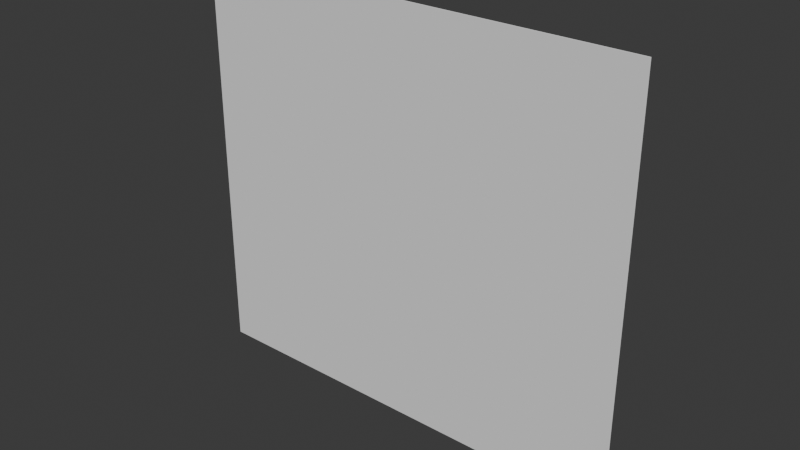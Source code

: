 # Source: IndustrialGround_Source.blend  (saved by Blender 5.1.29; exported with 4.5.12 LTS)
import bpy
from mathutils import Matrix  # noqa: F401  (used for matrix-valued properties, if any)

bpy.ops.wm.read_factory_settings(use_empty=True)
scene = bpy.context.scene
scene.name = 'Scene'

# ---- collections
col_collection = bpy.data.collections.new('Collection'); scene.collection.children.link(col_collection)

# ---- world
world_world = bpy.data.worlds.new('World'); scene.world = world_world
world_world.use_nodes = True; world_world.node_tree.nodes.clear()
_N = world_world.node_tree.nodes; _L = world_world.node_tree.links
n0 = _N.new('ShaderNodeOutputWorld'); n0.name = 'World Output'; n0.location = (200, 100)
n1 = _N.new('ShaderNodeBackground'); n1.name = 'Background'; n1.location = (-200, 100)
n1.inputs[0].default_value = (0.05088, 0.05088, 0.05088, 1.0)
_L.new(n1.outputs[0], n0.inputs[0])
n0.is_active_output = True
world_world.color = (0.05088, 0.05088, 0.05088)
world_world.sun_shadow_jitter_overblur = 0.0

# ---- meshes
me_cube_001 = bpy.data.meshes.new('Cube.001')
me_cube_001.from_pydata([(-209.8, -0.22, -190.0), (-209.8, -0.4, -189.8), (-210.0, -0.22, -189.8), (-209.8, -0.3099, -190.0), (-209.9, -0.22, -190.0), (-209.9, -0.3061, -190.0), (-209.9, -0.376, -189.8), (-209.8, -0.376, -189.9), (-209.9, -0.3526, -189.9), (-210.0, -0.22, -189.9), (-210.0, -0.3099, -189.8), (-210.0, -0.3061, -189.9), (-209.8, -0.4, 189.8), (-209.8, -0.22, 190.0), (-210.0, -0.22, 189.8), (-209.8, -0.376, 189.9), (-209.9, -0.376, 189.8), (-209.9, -0.3526, 189.9), (-209.9, -0.22, 190.0), (-209.8, -0.3099, 190.0), (-209.9, -0.3061, 190.0), (-210.0, -0.3099, 189.8), (-210.0, -0.22, 189.9), (-210.0, -0.3061, 189.9), (-209.8, 0.22, -190.0), (-210.0, 0.22, -189.8), (-209.8, 0.4, -189.8), (-209.9, 0.22, -190.0), (-209.8, 0.3099, -190.0), (-209.9, 0.3061, -190.0), (-210.0, 0.3099, -189.8), (-210.0, 0.22, -189.9), (-210.0, 0.3061, -189.9), (-209.8, 0.376, -189.9), (-209.9, 0.376, -189.8), (-209.9, 0.3526, -189.9), (-209.8, 0.22, 190.0), (-209.8, 0.4, 189.8), (-210.0, 0.22, 189.8), (-209.8, 0.3099, 190.0), (-209.9, 0.22, 190.0), (-209.9, 0.3061, 190.0), (-209.9, 0.376, 189.8), (-209.8, 0.376, 189.9), (-209.9, 0.3526, 189.9), (-210.0, 0.22, 189.9), (-210.0, 0.3099, 189.8), (-210.0, 0.3061, 189.9), (209.8, -0.22, -190.0), (210.0, -0.22, -189.8), (209.8, -0.4, -189.8), (209.9, -0.22, -190.0), (209.8, -0.3099, -190.0), (209.9, -0.3061, -190.0), (210.0, -0.3099, -189.8), (210.0, -0.22, -189.9), (210.0, -0.3061, -189.9), (209.8, -0.376, -189.9), (209.9, -0.376, -189.8), (209.9, -0.3526, -189.9), (209.8, -0.22, 190.0), (209.8, -0.4, 189.8), (210.0, -0.22, 189.8), (209.8, -0.3099, 190.0), (209.9, -0.22, 190.0), (209.9, -0.3061, 190.0), (209.9, -0.376, 189.8), (209.8, -0.376, 189.9), (209.9, -0.3526, 189.9), (210.0, -0.22, 189.9), (210.0, -0.3099, 189.8), (210.0, -0.3061, 189.9), (209.8, 0.22, -190.0), (209.8, 0.4, -189.8), (210.0, 0.22, -189.8), (209.8, 0.3099, -190.0), (209.9, 0.22, -190.0), (209.9, 0.3061, -190.0), (209.9, 0.376, -189.8), (209.8, 0.376, -189.9), (209.9, 0.3526, -189.9), (210.0, 0.22, -189.9), (210.0, 0.3099, -189.8), (210.0, 0.3061, -189.9), (209.8, 0.22, 190.0), (210.0, 0.22, 189.8), (209.8, 0.4, 189.8), (209.9, 0.22, 190.0), (209.8, 0.3099, 190.0), (209.9, 0.3061, 190.0), (210.0, 0.3099, 189.8), (210.0, 0.22, 189.9), (210.0, 0.3061, 189.9), (209.8, 0.376, 189.9), (209.9, 0.376, 189.8), (209.9, 0.3526, 189.9)], [], [(0, 3, 5, 4), (3, 7, 8, 5), (1, 6, 8, 7), (6, 10, 11, 8), (2, 9, 11, 10), (9, 4, 5, 11), (5, 8, 11), (12, 15, 17, 16), (15, 19, 20, 17), (13, 18, 20, 19), (18, 22, 23, 20), (14, 21, 23, 22), (21, 16, 17, 23), (17, 20, 23), (24, 27, 29, 28), (27, 31, 32, 29), (25, 30, 32, 31), (30, 34, 35, 32), (26, 33, 35, 34), (33, 28, 29, 35), (29, 32, 35), (36, 39, 41, 40), (39, 43, 44, 41), (37, 42, 44, 43), (42, 46, 47, 44), (38, 45, 47, 46), (45, 40, 41, 47), (41, 44, 47), (48, 51, 53, 52), (51, 55, 56, 53), (49, 54, 56, 55), (54, 58, 59, 56), (50, 57, 59, 58), (57, 52, 53, 59), (53, 56, 59), (60, 63, 65, 64), (63, 67, 68, 65), (61, 66, 68, 67), (66, 70, 71, 68), (62, 69, 71, 70), (69, 64, 65, 71), (65, 68, 71), (72, 75, 77, 76), (75, 79, 80, 77), (73, 78, 80, 79), (78, 82, 83, 80), (74, 81, 83, 82), (81, 76, 77, 83), (77, 80, 83), (84, 87, 89, 88), (87, 91, 92, 89), (85, 90, 92, 91), (90, 94, 95, 92), (86, 93, 95, 94), (93, 88, 89, 95), (89, 92, 95), (24, 0, 4, 27), (27, 4, 9, 31), (31, 9, 2, 25), (1, 12, 16, 6), (6, 16, 21, 10), (10, 21, 14, 2), (13, 36, 40, 18), (18, 40, 45, 22), (22, 45, 38, 14), (37, 26, 34, 42), (42, 34, 30, 46), (46, 30, 25, 38), (72, 24, 28, 75), (75, 28, 33, 79), (79, 33, 26, 73), (36, 84, 88, 39), (39, 88, 93, 43), (43, 93, 86, 37), (85, 74, 82, 90), (90, 82, 78, 94), (94, 78, 73, 86), (48, 72, 76, 51), (51, 76, 81, 55), (55, 81, 74, 49), (84, 60, 64, 87), (87, 64, 69, 91), (91, 69, 62, 85), (61, 50, 58, 66), (66, 58, 54, 70), (70, 54, 49, 62), (0, 48, 52, 3), (3, 52, 57, 7), (7, 57, 50, 1), (60, 13, 19, 63), (63, 19, 15, 67), (67, 15, 12, 61), (24, 72, 48, 0), (2, 14, 38, 25), (50, 61, 12, 1), (84, 36, 13, 60), (26, 37, 86, 73), (74, 85, 62, 49)])
_uv = me_cube_001.uv_layers.new(name='UVMap')
_uv.uv.foreach_set('vector', [0.1251, 0.6937, 0.1251, 0.7218, 0.1251, 0.7206, 0.1251, 0.6938, 0.1251, 0.7218, 0.1251, 0.75, 0.1251, 0.75, 0.1251, 0.7206, 0.3751, 0.9999, 0.3751, 1.0, 0.375, 0.9999, 0.375, 0.9999, 0.3751, 0.0, 0.3751, 0.02816, 0.375, 0.02935, 0.375, 0.0, 0.3751, 0.05625, 0.375, 0.05625, 0.375, 0.02935, 0.3751, 0.02816, 0.125, 0.6937, 0.1251, 0.6938, 0.1251, 0.7206, 0.125, 0.7206, 0.1251, 0.7206, 0.1251, 0.75, 0.125, 0.7206, 0.6249, 0.9999, 0.6249, 0.9999, 0.6249, 1.0, 0.6249, 1.0, 0.6249, 0.9999, 0.625, 0.9999, 0.625, 1.0, 0.6249, 1.0, 0.8749, 0.6938, 0.875, 0.6937, 0.875, 0.7206, 0.8749, 0.75, 0.625, 0.05625, 0.6249, 0.05625, 0.6249, 0.02935, 0.625, 0.02935, 0.6249, 0.05625, 0.6249, 0.02816, 0.6249, 0.02935, 0.6249, 0.05625, 0.6249, 0.02816, 0.6249, 0.0, 0.6249, 0.0, 0.6249, 0.02935, 0.6249, 0.0, 0.625, 0.02935, 0.6249, 0.02935, 0.1251, 0.5562, 0.1251, 0.5562, 0.1251, 0.5294, 0.1251, 0.5282, 0.1251, 0.5562, 0.125, 0.5562, 0.125, 0.5294, 0.1251, 0.5294, 0.3751, 0.1937, 0.3751, 0.2218, 0.375, 0.2206, 0.375, 0.1938, 0.3751, 0.2218, 0.3751, 0.2501, 0.375, 0.2501, 0.375, 0.2206, 0.3751, 0.2501, 0.375, 0.2501, 0.375, 0.2501, 0.3751, 0.2501, 0.1251, 0.5, 0.1251, 0.5282, 0.1251, 0.5294, 0.1251, 0.5, 0.1251, 0.5294, 0.125, 0.5294, 0.1251, 0.5, 0.8749, 0.5562, 0.8749, 0.5, 0.875, 0.5294, 0.875, 0.5562, 0.625, 0.2501, 0.6249, 0.2501, 0.6249, 0.2463, 0.625, 0.2304, 0.6249, 0.2501, 0.6249, 0.2501, 0.6249, 0.2463, 0.6249, 0.2501, 0.6249, 0.2501, 0.6249, 0.2218, 0.6249, 0.2206, 0.6249, 0.2463, 0.6249, 0.1937, 0.6249, 0.1938, 0.6249, 0.2206, 0.6249, 0.2218, 0.6249, 0.1938, 0.625, 0.1937, 0.625, 0.2304, 0.6249, 0.2206, 0.625, 0.2304, 0.6249, 0.2463, 0.6249, 0.2206, 0.3749, 0.6938, 0.3749, 0.6938, 0.3749, 0.7206, 0.3749, 0.7218, 0.3749, 0.6938, 0.3751, 0.6937, 0.375, 0.7206, 0.3749, 0.7206, 0.3751, 0.6937, 0.3751, 0.7218, 0.375, 0.7206, 0.3751, 0.6937, 0.3751, 0.7218, 0.3751, 0.7501, 0.375, 0.75, 0.375, 0.7206, 0.3751, 0.7501, 0.3749, 0.7501, 0.375, 0.75, 0.3751, 0.7501, 0.3749, 0.7501, 0.3749, 0.7218, 0.3749, 0.7206, 0.375, 0.75, 0.3749, 0.7206, 0.375, 0.7206, 0.375, 0.75, 0.6251, 0.6937, 0.6251, 0.7501, 0.625, 0.75, 0.6251, 0.6938, 0.6251, 0.7501, 0.6249, 0.7501, 0.6249, 0.7501, 0.625, 0.75, 0.6249, 0.7501, 0.6249, 0.7501, 0.6249, 0.7501, 0.6249, 0.7501, 0.6249, 0.7501, 0.6249, 0.7218, 0.6249, 0.728, 0.6249, 0.7501, 0.6249, 0.6937, 0.6249, 0.6938, 0.6249, 0.728, 0.6249, 0.7218, 0.6249, 0.6938, 0.6251, 0.6938, 0.625, 0.75, 0.6249, 0.728, 0.625, 0.75, 0.6249, 0.7501, 0.6249, 0.728, 0.3749, 0.5562, 0.3749, 0.5282, 0.3749, 0.5294, 0.3749, 0.5562, 0.3749, 0.5282, 0.3749, 0.4999, 0.375, 0.5, 0.3749, 0.5294, 0.3751, 0.4999, 0.3751, 0.4999, 0.375, 0.5, 0.3749, 0.4999, 0.3751, 0.4999, 0.3751, 0.5282, 0.375, 0.5294, 0.375, 0.5, 0.3751, 0.5562, 0.3751, 0.5562, 0.375, 0.5294, 0.3751, 0.5282, 0.3751, 0.5562, 0.3749, 0.5562, 0.3749, 0.5294, 0.375, 0.5294, 0.3749, 0.5294, 0.375, 0.5, 0.375, 0.5294, 0.6251, 0.5562, 0.6251, 0.5562, 0.625, 0.5, 0.6251, 0.4999, 0.6251, 0.5562, 0.6249, 0.5562, 0.6249, 0.522, 0.625, 0.5, 0.6249, 0.5562, 0.6249, 0.5282, 0.6249, 0.522, 0.6249, 0.5562, 0.6249, 0.5282, 0.6249, 0.4999, 0.6249, 0.4999, 0.6249, 0.522, 0.6249, 0.4999, 0.6249, 0.4999, 0.6249, 0.4999, 0.6249, 0.4999, 0.6249, 0.4999, 0.6251, 0.4999, 0.625, 0.5, 0.6249, 0.4999, 0.625, 0.5, 0.6249, 0.522, 0.6249, 0.4999, 0.1251, 0.5562, 0.1251, 0.6937, 0.1251, 0.6938, 0.1251, 0.5562, 0.1251, 0.5562, 0.1251, 0.6938, 0.125, 0.6937, 0.125, 0.5562, 0.375, 0.1938, 0.375, 0.05625, 0.3751, 0.05625, 0.3751, 0.1937, 0.3751, 0.9999, 0.6249, 0.9999, 0.6249, 1.0, 0.3751, 1.0, 0.3751, 0.0, 0.6249, 0.0, 0.6249, 0.02816, 0.3751, 0.02816, 0.3751, 0.02816, 0.6249, 0.02816, 0.6249, 0.05625, 0.3751, 0.05625, 0.8749, 0.6938, 0.8749, 0.5562, 0.875, 0.5562, 0.875, 0.6937, 0.625, 0.05625, 0.625, 0.1937, 0.6249, 0.1938, 0.6249, 0.05625, 0.6249, 0.05625, 0.6249, 0.1938, 0.6249, 0.1937, 0.6249, 0.05625, 0.6249, 0.2501, 0.3751, 0.2501, 0.3751, 0.2501, 0.6249, 0.2501, 0.6249, 0.2501, 0.3751, 0.2501, 0.3751, 0.2218, 0.6249, 0.2218, 0.6249, 0.2218, 0.3751, 0.2218, 0.3751, 0.1937, 0.6249, 0.1937, 0.3749, 0.5562, 0.1251, 0.5562, 0.1251, 0.5282, 0.3749, 0.5282, 0.3749, 0.5282, 0.1251, 0.5282, 0.1251, 0.5, 0.3749, 0.4999, 0.3749, 0.4999, 0.375, 0.2501, 0.3751, 0.2501, 0.3751, 0.4999, 0.8749, 0.5562, 0.6251, 0.5562, 0.6251, 0.4999, 0.8749, 0.5, 0.625, 0.2501, 0.6251, 0.4999, 0.6249, 0.4999, 0.6249, 0.2501, 0.6249, 0.2501, 0.6249, 0.4999, 0.6249, 0.4999, 0.6249, 0.2501, 0.6249, 0.5562, 0.3751, 0.5562, 0.3751, 0.5282, 0.6249, 0.5282, 0.6249, 0.5282, 0.3751, 0.5282, 0.3751, 0.4999, 0.6249, 0.4999, 0.6249, 0.4999, 0.3751, 0.4999, 0.3751, 0.4999, 0.6249, 0.4999, 0.3749, 0.6938, 0.3749, 0.5562, 0.3749, 0.5562, 0.3749, 0.6938, 0.3749, 0.6938, 0.3749, 0.5562, 0.3751, 0.5562, 0.3751, 0.6937, 0.3751, 0.6937, 0.3751, 0.5562, 0.3751, 0.5562, 0.3751, 0.6937, 0.6251, 0.5562, 0.6251, 0.6937, 0.6251, 0.6938, 0.6251, 0.5562, 0.6251, 0.5562, 0.6251, 0.6938, 0.6249, 0.6938, 0.6249, 0.5562, 0.6249, 0.5562, 0.6249, 0.6938, 0.6249, 0.6937, 0.6249, 0.5562, 0.6249, 0.7501, 0.3751, 0.7501, 0.3751, 0.7501, 0.6249, 0.7501, 0.6249, 0.7501, 0.3751, 0.7501, 0.3751, 0.7218, 0.6249, 0.7218, 0.6249, 0.7218, 0.3751, 0.7218, 0.3751, 0.6937, 0.6249, 0.6937, 0.1251, 0.6937, 0.3749, 0.6938, 0.3749, 0.7218, 0.1251, 0.7218, 0.1251, 0.7218, 0.3749, 0.7218, 0.3749, 0.7501, 0.1251, 0.75, 0.375, 0.9999, 0.3749, 0.7501, 0.3751, 0.7501, 0.3751, 0.9999, 0.6251, 0.6937, 0.8749, 0.6938, 0.8749, 0.75, 0.6251, 0.7501, 0.6251, 0.7501, 0.625, 0.9999, 0.6249, 0.9999, 0.6249, 0.7501, 0.6249, 0.7501, 0.6249, 0.9999, 0.6249, 0.9999, 0.6249, 0.7501, 0.1251, 0.5562, 0.3749, 0.5562, 0.3749, 0.6938, 0.1251, 0.6937, 0.3751, 0.05625, 0.6249, 0.05625, 0.6249, 0.1937, 0.3751, 0.1937, 0.3751, 0.7501, 0.6249, 0.7501, 0.6249, 0.9999, 0.3751, 0.9999, 0.6251, 0.5562, 0.8749, 0.5562, 0.8749, 0.6938, 0.6251, 0.6937, 0.3751, 0.2501, 0.6249, 0.2501, 0.6249, 0.4999, 0.3751, 0.4999, 0.3751, 0.5562, 0.6249, 0.5562, 0.6249, 0.6937, 0.3751, 0.6937])
_uv.active_render = True
_uv = me_cube_001.uv_layers.new(name='UVMap.001')
_uv.uv.foreach_set('vector', [0.01029, 0.0, 0.01029, 0.001519, 0.005367, 0.002994, 0.00515, 0.001519, 0.01029, 0.001519, 0.01029, 0.005692, 0.005367, 0.005932, 0.005367, 0.002994, 0.01029, 0.01137, 0.00515, 0.01137, 0.005367, 0.005932, 0.01029, 0.005692, 0.00515, 0.01137, 0.001374, 0.01137, 0.002709, 0.005932, 0.005367, 0.005932, 0.0, 0.01137, 0.001374, 0.005692, 0.002709, 0.005932, 0.001374, 0.01137, 0.001374, 0.005692, 0.00515, 0.001519, 0.005367, 0.002994, 0.002709, 0.005932, 0.005367, 0.002994, 0.005367, 0.005932, 0.002709, 0.005932, 0.01029, 23.99, 0.01029, 23.99, 0.005367, 23.99, 0.00515, 23.99, 0.01029, 23.99, 0.01029, 24.0, 0.005367, 24.0, 0.005367, 23.99, 0.01029, 24.0, 0.00515, 24.0, 0.005367, 24.0, 0.01029, 24.0, 0.00515, 24.0, 0.001374, 23.99, 0.002709, 23.99, 0.005367, 24.0, 0.0, 23.99, 0.001374, 23.99, 0.002709, 23.99, 0.001374, 23.99, 0.001374, 23.99, 0.00515, 23.99, 0.005367, 23.99, 0.002709, 23.99, 0.005367, 23.99, 0.005367, 24.0, 0.002709, 23.99, 0.01029, 0.0, 0.00515, 0.001519, 0.005367, 0.002994, 0.01029, 0.001519, 0.00515, 0.001519, 0.001374, 0.005692, 0.002709, 0.005932, 0.005367, 0.002994, 0.0, 0.01137, 0.001374, 0.01137, 0.002709, 0.005932, 0.001374, 0.005692, 0.001374, 0.01137, 0.00515, 0.01137, 0.005367, 0.005932, 0.002709, 0.005932, 0.01029, 0.01137, 0.01029, 0.005692, 0.005367, 0.005932, 0.00515, 0.01137, 0.01029, 0.005692, 0.01029, 0.001519, 0.005367, 0.002994, 0.005367, 0.005932, 0.005367, 0.002994, 0.002709, 0.005932, 0.005367, 0.005932, 0.01029, 24.0, 0.01029, 24.0, 0.005367, 24.0, 0.00515, 24.0, 0.01029, 24.0, 0.01029, 23.99, 0.005367, 23.99, 0.005367, 24.0, 0.01029, 23.99, 0.00515, 23.99, 0.005367, 23.99, 0.01029, 23.99, 0.00515, 23.99, 0.001374, 23.99, 0.002709, 23.99, 0.005367, 23.99, 0.0, 23.99, 0.001374, 23.99, 0.002709, 23.99, 0.001374, 23.99, 0.001374, 23.99, 0.00515, 24.0, 0.005367, 24.0, 0.002709, 23.99, 0.005367, 24.0, 0.005367, 23.99, 0.002709, 23.99, 23.99, 0.0, 23.99, 0.001519, 23.99, 0.002994, 23.99, 0.001519, 23.99, 0.001519, 24.0, 0.005692, 24.0, 0.005932, 23.99, 0.002994, 24.0, 0.01137, 24.0, 0.01137, 24.0, 0.005932, 24.0, 0.005692, 24.0, 0.01137, 23.99, 0.01137, 23.99, 0.005932, 24.0, 0.005932, 23.99, 0.01137, 23.99, 0.005692, 23.99, 0.005932, 23.99, 0.01137, 23.99, 0.005692, 23.99, 0.001519, 23.99, 0.002994, 23.99, 0.005932, 23.99, 0.002994, 24.0, 0.005932, 23.99, 0.005932, 23.99, 24.0, 23.99, 24.0, 23.99, 24.0, 23.99, 24.0, 23.99, 24.0, 23.99, 23.99, 23.99, 23.99, 23.99, 24.0, 23.99, 23.99, 23.99, 23.99, 23.99, 23.99, 23.99, 23.99, 23.99, 23.99, 24.0, 23.99, 24.0, 23.99, 23.99, 23.99, 24.0, 23.99, 24.0, 23.99, 24.0, 23.99, 24.0, 23.99, 24.0, 23.99, 23.99, 24.0, 23.99, 24.0, 24.0, 23.99, 23.99, 24.0, 23.99, 23.99, 24.0, 23.99, 23.99, 0.0, 23.99, 0.001519, 23.99, 0.002994, 23.99, 0.001519, 23.99, 0.001519, 23.99, 0.005692, 23.99, 0.005932, 23.99, 0.002994, 23.99, 0.01137, 23.99, 0.01137, 23.99, 0.005932, 23.99, 0.005692, 23.99, 0.01137, 24.0, 0.01137, 24.0, 0.005932, 23.99, 0.005932, 24.0, 0.01137, 24.0, 0.005692, 24.0, 0.005932, 24.0, 0.01137, 24.0, 0.005692, 23.99, 0.001519, 23.99, 0.002994, 24.0, 0.005932, 23.99, 0.002994, 23.99, 0.005932, 24.0, 0.005932, 23.99, 24.0, 23.99, 24.0, 23.99, 24.0, 23.99, 24.0, 23.99, 24.0, 24.0, 23.99, 24.0, 23.99, 23.99, 24.0, 24.0, 23.99, 24.0, 23.99, 24.0, 23.99, 24.0, 23.99, 24.0, 23.99, 23.99, 23.99, 23.99, 23.99, 24.0, 23.99, 23.99, 23.99, 23.99, 23.99, 23.99, 23.99, 23.99, 23.99, 23.99, 23.99, 23.99, 24.0, 23.99, 24.0, 23.99, 23.99, 23.99, 24.0, 24.0, 23.99, 23.99, 23.99, 0.01029, 0.0, 0.01029, 0.0, 0.00515, 0.001519, 0.00515, 0.001519, 0.00515, 0.001519, 0.00515, 0.001519, 0.001374, 0.005692, 0.001374, 0.005692, 0.001374, 0.005692, 0.001374, 0.005692, 0.0, 0.01137, 0.0, 0.01137, 0.01029, 0.01137, 0.01029, 23.99, 0.00515, 23.99, 0.00515, 0.01137, 0.00515, 0.01137, 0.00515, 23.99, 0.001374, 23.99, 0.001374, 0.01137, 0.001374, 0.01137, 0.001374, 23.99, 0.0, 23.99, 0.0, 0.01137, 0.01029, 24.0, 0.01029, 24.0, 0.00515, 24.0, 0.00515, 24.0, 0.00515, 24.0, 0.00515, 24.0, 0.001374, 23.99, 0.001374, 23.99, 0.001374, 23.99, 0.001374, 23.99, 0.0, 23.99, 0.0, 23.99, 0.01029, 23.99, 0.01029, 0.01137, 0.00515, 0.01137, 0.00515, 23.99, 0.00515, 23.99, 0.00515, 0.01137, 0.001374, 0.01137, 0.001374, 23.99, 0.001374, 23.99, 0.001374, 0.01137, 0.0, 0.01137, 0.0, 23.99, 23.99, 0.0, 0.01029, 0.0, 0.01029, 0.001519, 23.99, 0.001519, 23.99, 0.001519, 0.01029, 0.001519, 0.01029, 0.005692, 23.99, 0.005692, 23.99, 0.005692, 0.01029, 0.005692, 0.01029, 0.01137, 23.99, 0.01137, 0.01029, 24.0, 23.99, 24.0, 23.99, 24.0, 0.01029, 24.0, 0.01029, 24.0, 23.99, 24.0, 23.99, 23.99, 0.01029, 23.99, 0.01029, 23.99, 23.99, 23.99, 23.99, 23.99, 0.01029, 23.99, 24.0, 23.99, 24.0, 0.01137, 24.0, 0.01137, 24.0, 23.99, 24.0, 23.99, 24.0, 0.01137, 23.99, 0.01137, 23.99, 23.99, 23.99, 23.99, 23.99, 0.01137, 23.99, 0.01137, 23.99, 23.99, 23.99, 0.0, 23.99, 0.0, 23.99, 0.001519, 23.99, 0.001519, 23.99, 0.001519, 23.99, 0.001519, 24.0, 0.005692, 24.0, 0.005692, 24.0, 0.005692, 24.0, 0.005692, 24.0, 0.01137, 24.0, 0.01137, 23.99, 24.0, 23.99, 24.0, 23.99, 24.0, 23.99, 24.0, 23.99, 24.0, 23.99, 24.0, 24.0, 23.99, 24.0, 23.99, 24.0, 23.99, 24.0, 23.99, 24.0, 23.99, 24.0, 23.99, 23.99, 23.99, 23.99, 0.01137, 23.99, 0.01137, 23.99, 23.99, 23.99, 23.99, 23.99, 0.01137, 24.0, 0.01137, 24.0, 23.99, 24.0, 23.99, 24.0, 0.01137, 24.0, 0.01137, 24.0, 23.99, 0.01029, 0.0, 23.99, 0.0, 23.99, 0.001519, 0.01029, 0.001519, 0.01029, 0.001519, 23.99, 0.001519, 23.99, 0.005692, 0.01029, 0.005692, 0.01029, 0.005692, 23.99, 0.005692, 23.99, 0.01137, 0.01029, 0.01137, 23.99, 24.0, 0.01029, 24.0, 0.01029, 24.0, 23.99, 24.0, 23.99, 24.0, 0.01029, 24.0, 0.01029, 23.99, 23.99, 23.99, 23.99, 23.99, 0.01029, 23.99, 0.01029, 23.99, 23.99, 23.99, 0.01029, 0.0, 23.99, 0.0, 23.99, 0.0, 0.01029, 0.0, 0.0, 0.01137, 0.0, 23.99, 0.0, 23.99, 0.0, 0.01137, 23.99, 0.01137, 23.99, 23.99, 0.01029, 23.99, 0.01029, 0.01137, 23.99, 24.0, 0.01029, 24.0, 0.01029, 24.0, 23.99, 24.0, 0.01029, 0.01137, 0.01029, 23.99, 23.99, 23.99, 23.99, 0.01137, 24.0, 0.01137, 24.0, 23.99, 24.0, 23.99, 24.0, 0.01137])
me_cube_001.update()

# ---- objects
ob_industrial_ground_420x380 = bpy.data.objects.new('Industrial_Ground_420x380', me_cube_001)

# ---- transforms, parenting, visibility, modifiers, constraints
ob_industrial_ground_420x380.location = (0.0, -0.4, 0.0)

# ---- collection membership
col_collection.objects.link(ob_industrial_ground_420x380)

# ---- scene / render settings (as saved in the file)
scene.frame_start = 1; scene.frame_end = 250; scene.frame_set(1)
scene.render.engine = 'BLENDER_EEVEE_NEXT'
scene.render.bake_bias = 0.0
scene.render.bake_samples = 0
scene.cycles.sampling_pattern = 'TABULATED_SOBOL'
scene.eevee.use_volume_custom_range = False
bpy.context.view_layer.update()

# ---- added for rendering (the .blend has no active camera and no usable light): camera, sun
cam_auto = bpy.data.cameras.new('AutoCamera')
cam_auto.lens = 50.0
cam_auto.sensor_width = 36.0
cam_auto.clip_end = 9196.87
ob_auto_camera = bpy.data.objects.new('AutoCamera', cam_auto)
scene.collection.objects.link(ob_auto_camera)
ob_auto_camera.location = (524.04, -629.249, 419.232)
ob_auto_camera.rotation_euler = (1.09748, -7.21219e-08, 0.694738)
scene.camera = ob_auto_camera
light_auto_sun = bpy.data.lights.new('AutoSun', 'SUN')
light_auto_sun.energy = 3.0
light_auto_sun.angle = 0.0523599
ob_auto_sun = bpy.data.objects.new('AutoSun', light_auto_sun)
scene.collection.objects.link(ob_auto_sun)
ob_auto_sun.rotation_euler = (0.872665, 0.174533, 0.523599)
bpy.context.view_layer.update()
